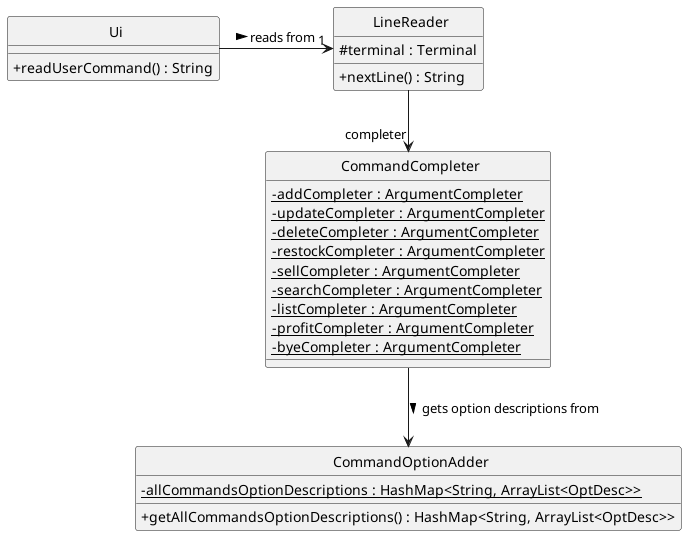

The diagram above was rendered by PlantUML. Its source (embedded in the PNG):
@startuml

skinparam classAttributeIconSize 0
skinparam CircledCharacterFontSize 0
skinparam CircledCharacterRadius 0

class Ui {
        + readUserCommand() : String
}

class LineReader {
        # terminal : Terminal

        + nextLine() : String
}

class CommandCompleter {
        - addCompleter : ArgumentCompleter {static}
        - updateCompleter : ArgumentCompleter {static}
        - deleteCompleter : ArgumentCompleter {static}
        - restockCompleter : ArgumentCompleter {static}
        - sellCompleter : ArgumentCompleter {static}
        - searchCompleter : ArgumentCompleter {static}
        - listCompleter : ArgumentCompleter {static}
        - profitCompleter : ArgumentCompleter {static}
        - byeCompleter : ArgumentCompleter {static}
}

class CommandOptionAdder {
        - allCommandsOptionDescriptions : HashMap<String, ArrayList<OptDesc>> {static}

        + getAllCommandsOptionDescriptions() : HashMap<String, ArrayList<OptDesc>>
}

Ui -> "1" LineReader : reads from >
LineReader --> "completer" CommandCompleter
CommandCompleter -d-> CommandOptionAdder : gets option descriptions from >

@enduml